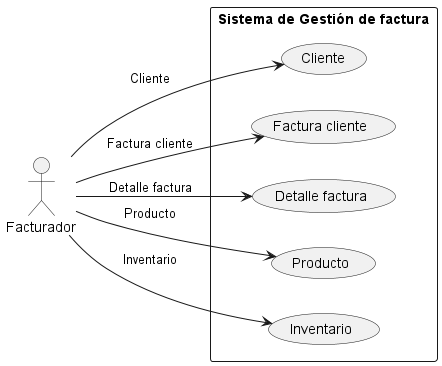

The diagram above was rendered by PlantUML. Its source (embedded in the PNG):
@startuml
left to right direction


actor "Facturador" as Fact

rectangle "Sistema de Gestión de factura" {
    usecase "Cliente" as RF1
    usecase "Factura cliente" as RF2
    usecase "Detalle factura" as RF3
    usecase "Producto" as RF4
    usecase "Inventario" as RF5
}

Fact --> RF1 : Cliente
Fact --> RF2 : Factura cliente
Fact --> RF3 : Detalle factura
Fact --> RF4 : Producto
Fact --> RF5 : Inventario

@enduml